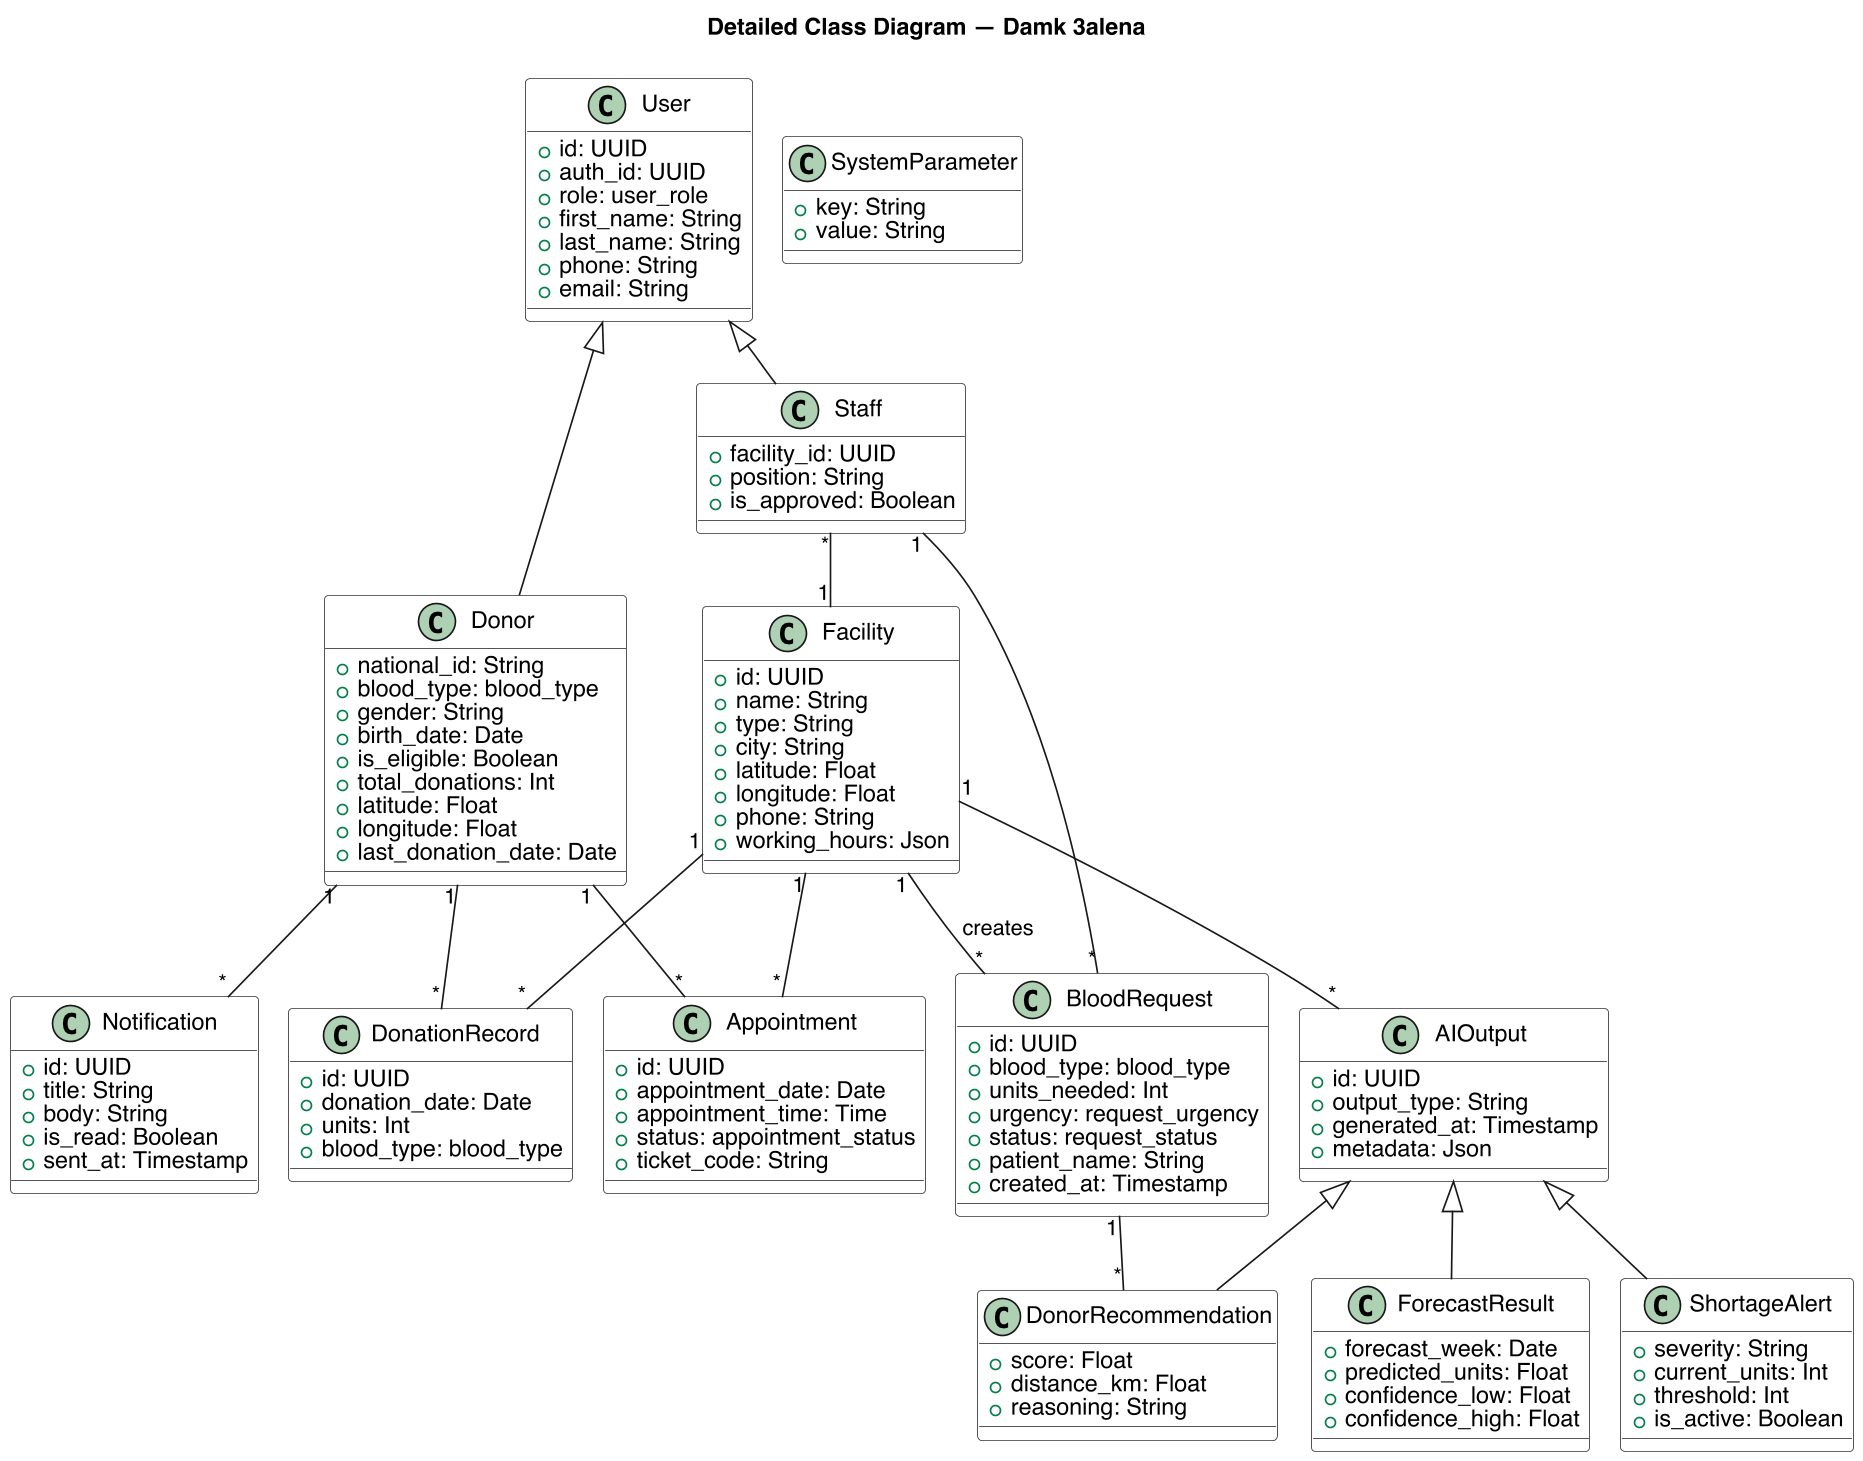

The diagram above was rendered by PlantUML. Its source (embedded in the PNG):
@startuml
skinparamlocked dpi 160
!pragma layout smetana
skinparam defaultFontName Helvetica
skinparam classBackgroundColor #FFFFFF
skinparam classBorderColor #333

title Detailed Class Diagram — Damk 3alena

class User {
  +id: UUID
  +auth_id: UUID
  +role: user_role
  +first_name: String
  +last_name: String
  +phone: String
  +email: String
}

class Donor {
  +national_id: String
  +blood_type: blood_type
  +gender: String
  +birth_date: Date
  +is_eligible: Boolean
  +total_donations: Int
  +latitude: Float
  +longitude: Float
  +last_donation_date: Date
}

class Staff {
  +facility_id: UUID
  +position: String
  +is_approved: Boolean
}

class Facility {
  +id: UUID
  +name: String
  +type: String
  +city: String
  +latitude: Float
  +longitude: Float
  +phone: String
  +working_hours: Json
}

class BloodRequest {
  +id: UUID
  +blood_type: blood_type
  +units_needed: Int
  +urgency: request_urgency
  +status: request_status
  +patient_name: String
  +created_at: Timestamp
}

class Appointment {
  +id: UUID
  +appointment_date: Date
  +appointment_time: Time
  +status: appointment_status
  +ticket_code: String
}

class DonationRecord {
  +id: UUID
  +donation_date: Date
  +units: Int
  +blood_type: blood_type
}

class Notification {
  +id: UUID
  +title: String
  +body: String
  +is_read: Boolean
  +sent_at: Timestamp
}

class AIOutput {
  +id: UUID
  +output_type: String
  +generated_at: Timestamp
  +metadata: Json
}

class ForecastResult {
  +forecast_week: Date
  +predicted_units: Float
  +confidence_low: Float
  +confidence_high: Float
}

class ShortageAlert {
  +severity: String
  +current_units: Int
  +threshold: Int
  +is_active: Boolean
}

class DonorRecommendation {
  +score: Float
  +distance_km: Float
  +reasoning: String
}

class SystemParameter {
  +key: String
  +value: String
}

User <|-- Donor
User <|-- Staff
Staff "*" -- "1" Facility
Facility "1" -- "*" BloodRequest : creates
Staff "1" -- "*" BloodRequest
Donor "1" -- "*" Appointment
Facility "1" -- "*" Appointment
Donor "1" -- "*" DonationRecord
Facility "1" -- "*" DonationRecord
Donor "1" -- "*" Notification
Facility "1" -- "*" AIOutput
AIOutput <|-- ForecastResult
AIOutput <|-- ShortageAlert
AIOutput <|-- DonorRecommendation
BloodRequest "1" -- "*" DonorRecommendation
@enduml